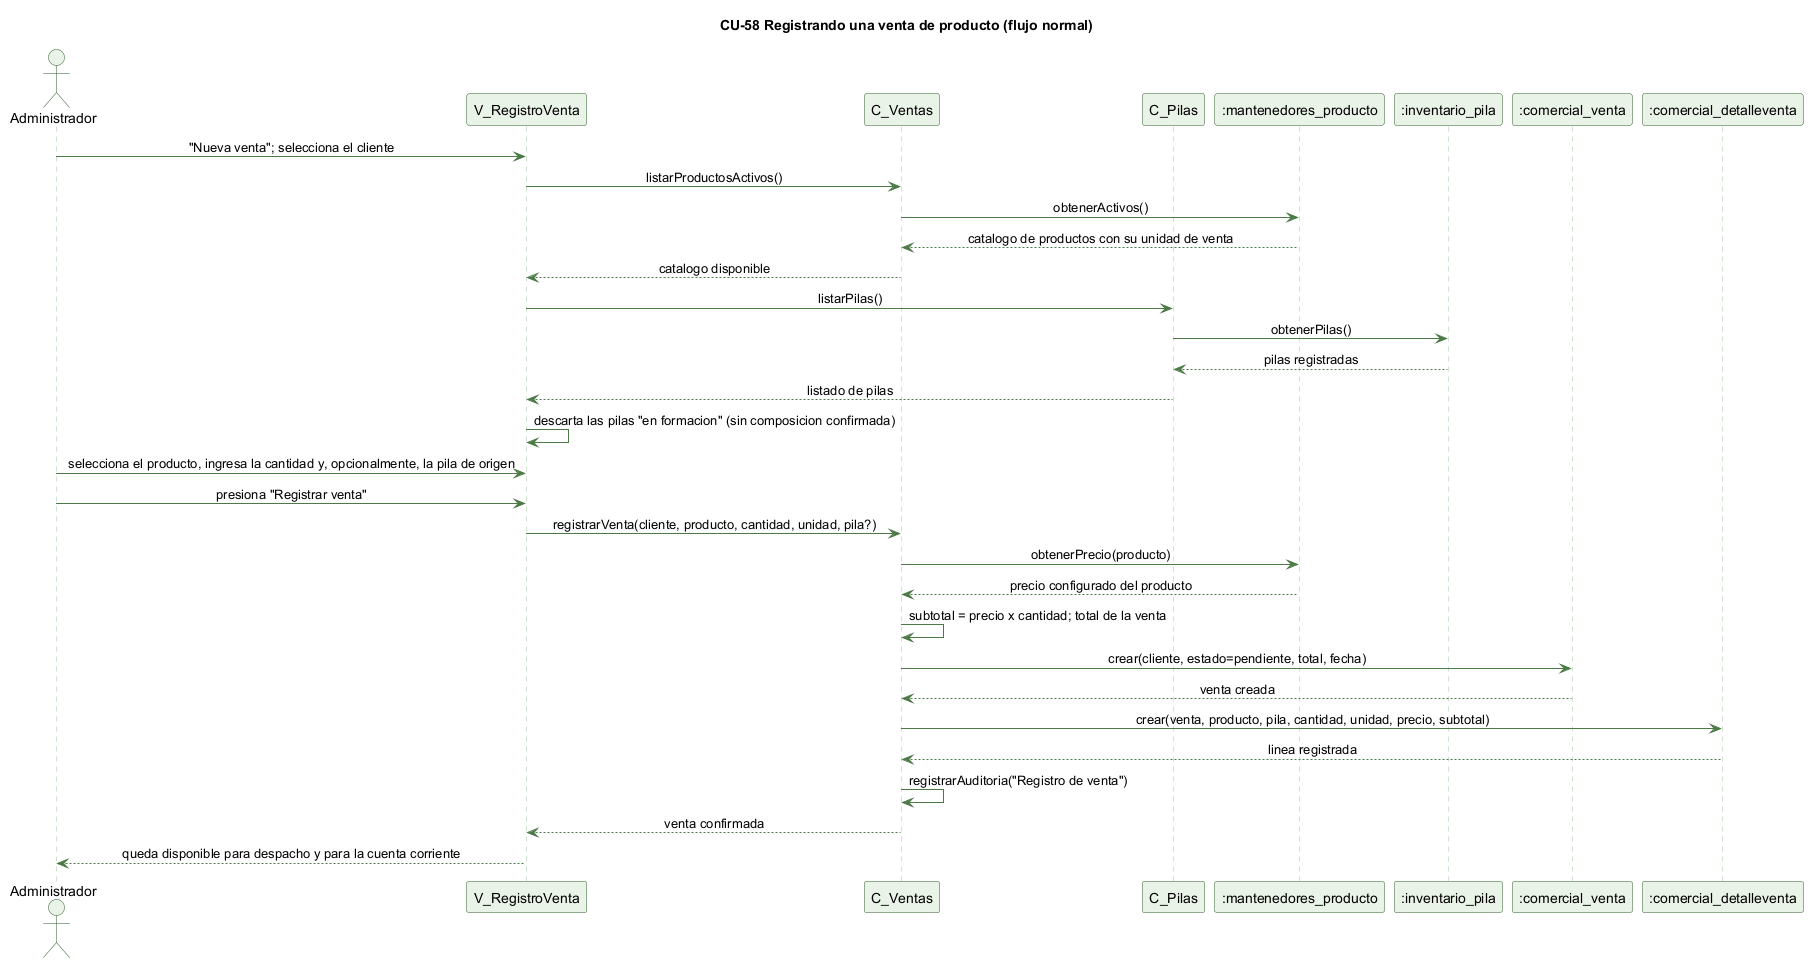

The diagram above was rendered by PlantUML. Its source (embedded in the PNG):
@startuml cu58-registrar-venta-normal
' CU-58 Registrando una venta de producto - flujo normal
skinparam backgroundColor #FFFFFF
skinparam shadowing false
skinparam defaultFontName Helvetica
skinparam sequenceMessageAlign center
skinparam ParticipantBackgroundColor #EAF3E7
skinparam ParticipantBorderColor #2E5E2A
skinparam ActorBackgroundColor #EAF3E7
skinparam ActorBorderColor #2E5E2A
skinparam sequenceLifeLineBorderColor #9CC49A
skinparam ArrowColor #4B7A46

title CU-58 Registrando una venta de producto (flujo normal)

actor Administrador
participant "V_RegistroVenta" as V
participant "C_Ventas" as C
participant "C_Pilas" as CP
participant ":mantenedores_producto" as P
participant ":inventario_pila" as PI
participant ":comercial_venta" as VT
participant ":comercial_detalleventa" as DV

Administrador -> V : "Nueva venta"; selecciona el cliente
V -> C : listarProductosActivos()
C -> P : obtenerActivos()
P --> C : catalogo de productos con su unidad de venta
C --> V : catalogo disponible
V -> CP : listarPilas()
CP -> PI : obtenerPilas()
PI --> CP : pilas registradas
CP --> V : listado de pilas
V -> V : descarta las pilas "en formacion" (sin composicion confirmada)
Administrador -> V : selecciona el producto, ingresa la cantidad y, opcionalmente, la pila de origen
Administrador -> V : presiona "Registrar venta"
V -> C : registrarVenta(cliente, producto, cantidad, unidad, pila?)
C -> P : obtenerPrecio(producto)
P --> C : precio configurado del producto
C -> C : subtotal = precio x cantidad; total de la venta
C -> VT : crear(cliente, estado=pendiente, total, fecha)
VT --> C : venta creada
C -> DV : crear(venta, producto, pila, cantidad, unidad, precio, subtotal)
DV --> C : linea registrada
C -> C : registrarAuditoria("Registro de venta")
C --> V : venta confirmada
V --> Administrador : queda disponible para despacho y para la cuenta corriente

@enduml